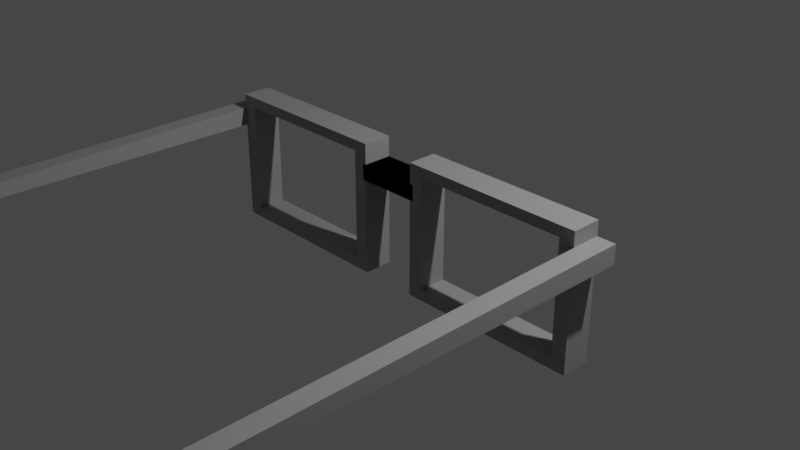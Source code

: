 # Source: glasses.blend  (saved by Blender 3.5.10; exported with 4.5.12 LTS)
import bpy
from mathutils import Matrix  # noqa: F401  (used for matrix-valued properties, if any)

bpy.ops.wm.read_factory_settings(use_empty=True)
scene = bpy.context.scene
scene.name = 'Scene'

# ---- collections
col_collection = bpy.data.collections.new('Collection'); scene.collection.children.link(col_collection)

# ---- materials (node trees are filled in below, after node groups)
mat_black = bpy.data.materials.new('black')
mat_black.use_transparent_shadow = False

# ---- material node trees
mat_black.use_nodes = True; mat_black.node_tree.nodes.clear()
_N = mat_black.node_tree.nodes; _L = mat_black.node_tree.links
n0 = _N.new('ShaderNodeBsdfPrincipled'); n0.name = 'Principled BSDF'; n0.location = (10, 300)
n0.distribution = 'GGX'
n0.subsurface_method = 'RANDOM_WALK_SKIN'
n0.inputs[0].default_value = (0.3264, 0.3264, 0.3264, 1.0)
n0.inputs[3].default_value = 1.45
n0.inputs[27].default_value = (0.0, 0.0, 0.0, 1.0)
n0.inputs[28].default_value = 1.0
n1 = _N.new('ShaderNodeOutputMaterial'); n1.name = 'Material Output'; n1.location = (300, 300)
_L.new(n0.outputs[0], n1.inputs[0])
n1.is_active_output = True

# ---- world
world_world = bpy.data.worlds.new('World'); scene.world = world_world
world_world.use_nodes = True; world_world.node_tree.nodes.clear()
_N = world_world.node_tree.nodes; _L = world_world.node_tree.links
n0 = _N.new('ShaderNodeOutputWorld'); n0.name = 'World Output'; n0.location = (300, 300)
n1 = _N.new('ShaderNodeBackground'); n1.name = 'Background'; n1.location = (10, 300)
n1.inputs[0].default_value = (0.05088, 0.05088, 0.05088, 1.0)
_L.new(n1.outputs[0], n0.inputs[0])
n0.is_active_output = True
world_world.color = (0.05088, 0.05088, 0.05088)
world_world.use_sun_shadow = False
world_world.sun_shadow_jitter_overblur = 0.0

# ---- cameras
cam_camera = bpy.data.cameras.new('Camera')
cam_camera.clip_end = 100.0
cam_camera.ortho_scale = 7.314

# ---- lights
light_light = bpy.data.lights.new('Light', 'POINT')
light_light.transmission_factor = 0.0
light_light.energy = 1000.0
light_light.shadow_soft_size = 0.1
light_light.shadow_maximum_resolution = 0.006
light_light.use_absolute_resolution = True

# ---- meshes
me_cube_001 = bpy.data.meshes.new('Cube.001')
me_cube_001.from_pydata([(-2.161, -1.0, -0.6572), (-2.161, -1.0, 0.7468), (-2.161, 1.0, -0.6572), (-2.161, 1.0, 0.7468), (-0.479, -1.0, -0.6572), (-0.479, -1.0, 0.7468), (-0.479, 1.0, -0.6572), (-0.479, 1.0, 0.7468), (-2.32, -1.0, -0.7898), (-2.32, -1.0, 0.8794), (-2.32, 1.0, 0.8794), (-2.32, 1.0, -0.7898), (-0.3202, 1.0, -0.7898), (-0.3202, 1.0, 0.8794), (-0.3202, -1.0, 0.8794), (-0.3202, -1.0, -0.7898), (-2.52, -1.0, 0.4653), (-2.52, -1.0, 0.6971), (-2.52, 1.0, 0.6971), (-2.52, 1.0, 0.4653), (-2.32, -1.0, 0.6971), (-2.32, -1.0, 0.4653), (-2.32, 1.0, 0.4653), (-2.32, 1.0, 0.6971), (-2.161, -1.0, 0.6119), (-2.161, -1.0, 0.3801), (-2.161, 1.0, 0.3801), (-2.161, 1.0, 0.6119), (-2.52, -25.59, 0.6632), (-2.32, -25.59, 0.6632), (-2.32, -24.36, 0.4992), (-2.52, -24.36, 0.4992), (-2.382, -34.5, -0.6257), (-2.382, -34.03, -0.6881), (-2.458, -34.5, -0.6257), (-2.458, -34.03, -0.6881), (0.3583, 1.0, 0.421), (0.3583, 1.0, 0.6225), (0.3583, -1.0, 0.6225), (0.3583, -1.0, 0.421), (-0.3202, 1.0, 0.6225), (-0.3202, 1.0, 0.421), (-0.3202, -1.0, 0.421), (-0.3202, -1.0, 0.6225), (-0.479, 1.0, 0.3452), (-0.479, 1.0, 0.5467), (-0.479, -1.0, 0.5467), (-0.479, -1.0, 0.3452), (-2.32, -24.98, 0.5812), (-2.32, 0.0, 0.8794), (-2.42, -1.0, 0.6971), (-1.32, 1.0, -0.7898), (-1.32, 1.0, 0.8794), (-0.3202, 0.0, -0.7898), (-0.3202, 0.0, 0.8794), (0.01908, -1.0, 0.421), (-1.32, -1.0, 0.8794), (-1.32, 1.0, -0.6572), (-1.32, 1.0, 0.7468), (0.01908, -1.0, 0.6225), (0.3583, 1.0, 0.5217), (-1.32, -1.0, -0.6572), (-2.241, 1.0, 0.8131), (-2.241, 1.0, -0.7235), (-0.3996, 1.0, -0.7235), (-0.3996, 1.0, 0.8131), (-2.161, 0.0, 0.7468), (-0.479, 0.0, -0.6572), (-2.161, 0.0, -0.6572), (-2.52, -24.98, 0.5812), (-2.42, 1.0, 0.6971), (-2.52, 1.0, 0.5812), (-2.52, 0.0, 0.6971), (-2.42, 1.0, 0.4653), (-2.42, -24.36, 0.4992), (-2.42, -25.59, 0.6632), (-2.161, 1.0, 0.496), (-2.161, 0.0, 0.6119), (-2.161, -1.0, 0.496), (-2.161, 0.0, 0.3801), (-2.241, 1.0, 0.4227), (-2.32, 1.0, 0.5812), (-2.241, 1.0, 0.6545), (-2.241, -1.0, 0.6545), (-2.32, -1.0, 0.5812), (-2.241, -1.0, 0.4227), (-2.32, 0.0, 0.6971), (-2.161, -1.0, 0.6794), (-2.32, -1.0, 0.7883), (-2.32, 1.0, -0.1623), (-2.32, 1.0, 0.7883), (-2.161, -1.0, -0.1386), (-2.161, 1.0, -0.1386), (-2.161, 1.0, 0.6794), (-2.52, -13.3, 0.6801), (-2.32, -13.3, 0.6801), (-2.32, -12.68, 0.4823), (-2.382, -34.26, -0.6569), (-2.458, -34.26, -0.6569), (-2.42, -34.03, -0.6881), (-2.351, -29.2, -0.09442), (-2.489, -29.2, -0.09442), (-2.351, -30.05, 0.01874), (-2.489, -30.05, 0.01874), (0.01908, 1.0, 0.421), (0.3583, 0.0, 0.421), (0.3583, -1.0, 0.5217), (0.01908, 1.0, 0.6225), (0.3583, 0.0, 0.6225), (-0.3202, -1.0, 0.5217), (-0.479, 1.0, 0.446), (-0.3996, 1.0, 0.5846), (-0.3202, 1.0, 0.5217), (-0.3996, 1.0, 0.3831), (-0.3202, 0.0, 0.6225), (-0.3202, 0.0, 0.421), (-0.3202, 1.0, -0.1844), (-0.3202, -1.0, -0.1844), (-0.479, 1.0, -0.156), (-0.3202, 1.0, 0.751), (-0.3202, -1.0, 0.751), (-0.479, 1.0, 0.6468), (0.01908, 0.0, 0.421), (0.01908, -1.0, 0.5217), (0.01908, 1.0, 0.5217), (-0.3202, 0.0, -0.1844), (0.01908, 0.0, 0.6225), (-0.3996, 1.0, 0.4839), (-0.3996, 1.0, -0.1702), (-0.3202, 0.0, 0.751), (-2.489, -29.62, -0.03784), (-2.351, -29.62, -0.03784), (-2.32, -12.99, 0.5812), (-2.42, -29.2, -0.09442), (-2.42, -13.3, 0.6801), (-2.42, 0.0, 0.6971), (-2.42, 1.0, 0.5812), (-2.241, -1.0, 0.5386), (-2.241, 1.0, 0.5386), (-2.161, 0.0, 0.496), (-2.32, 0.0, 0.7883), (-2.241, 1.0, -0.1504), (-2.161, 0.0, 0.6794), (-2.161, 0.0, -0.1386), (-1.32, 0.0, -0.6572), (-1.32, 1.0, 0.8131), (-1.32, 1.0, -0.7235), (-2.241, 1.0, 0.7338), (-1.32, 0.0, 0.8794), (-0.3996, 1.0, 0.6989)], [], [(91, 25, 85), (7, 121, 45, 46, 5), (149, 65, 13, 119), (58, 7, 5, 1, 66), (51, 12, 53), (148, 49, 9, 56), (8, 21, 22, 89, 11), (147, 82, 23, 90), (146, 64, 12, 51), (145, 62, 10, 52), (47, 4, 15, 117, 42), (5, 46, 43, 120, 14), (4, 61, 0, 8, 15), (1, 5, 14, 56, 9), (144, 68, 0, 61), (143, 79, 25, 91), (72, 18, 71), (142, 66, 1, 87), (141, 63, 11, 89), (140, 49, 10, 90), (139, 78, 25, 79), (138, 81, 23, 82), (137, 84, 21, 85), (22, 21, 16, 19, 73), (83, 88, 20), (136, 73, 19, 71), (135, 70, 18, 72), (134, 94, 28, 75), (133, 100, 33, 99), (74, 96, 30), (132, 95, 29, 48), (94, 69, 28), (99, 98, 35), (131, 102, 32, 97), (130, 101, 35, 98), (29, 75, 102), (118, 6, 67), (129, 54, 14, 120), (128, 113, 41, 116), (47, 42, 109, 43, 46), (127, 112, 41, 113), (126, 59, 38, 108), (44, 47, 46, 45, 110), (125, 115, 42, 117), (124, 107, 37, 60), (123, 55, 39, 106), (122, 104, 36, 105), (55, 122, 105, 39), (42, 115, 122, 55), (115, 41, 104, 122), (59, 123, 106, 38), (43, 109, 123, 59), (109, 42, 55, 123), (104, 124, 60, 36), (41, 112, 124, 104), (112, 40, 107, 124), (53, 125, 117, 15), (12, 116, 125, 53), (116, 41, 115, 125), (107, 126, 108, 37), (40, 114, 126, 107), (114, 43, 59, 126), (110, 127, 113, 44), (45, 111, 127, 110), (111, 40, 112, 127), (64, 128, 116, 12), (6, 118, 128, 64), (118, 44, 113, 128), (114, 129, 120, 43), (40, 119, 129, 114), (119, 13, 54, 129), (44, 118, 67, 4, 47), (102, 75, 103), (75, 28, 103), (32, 102, 103, 34), (103, 130, 98, 34), (28, 69, 130, 103), (69, 31, 101, 130), (100, 131, 97, 33), (30, 48, 131, 100), (48, 29, 102, 131), (99, 97, 98), (33, 97, 99), (97, 32, 34, 98), (17, 16, 31, 69, 94), (96, 132, 48, 30), (21, 84, 132, 96), (84, 20, 95, 132), (16, 21, 96, 74, 31), (101, 133, 99, 35), (31, 74, 133, 101), (74, 30, 100, 133), (95, 134, 75, 29), (20, 50, 134, 95), (50, 17, 94, 134), (50, 135, 72, 17), (20, 86, 135, 50), (86, 23, 70, 135), (70, 136, 71, 18), (23, 81, 136, 70), (81, 22, 73, 136), (83, 87, 88), (24, 87, 83), (87, 1, 9, 88), (78, 137, 85, 25), (24, 83, 137, 78), (83, 20, 84, 137), (76, 138, 82, 27), (26, 80, 138, 76), (80, 22, 81, 138), (76, 139, 79, 26), (27, 77, 139, 76), (77, 24, 78, 139), (86, 140, 90, 23), (20, 88, 140, 86), (88, 9, 49, 140), (80, 141, 89, 22), (26, 92, 141, 80), (92, 2, 63, 141), (77, 142, 87, 24), (27, 93, 142, 77), (93, 3, 66, 142), (17, 72, 71, 19, 16), (68, 143, 91, 0), (2, 92, 143, 68), (92, 26, 79, 143), (67, 144, 61, 4), (6, 57, 144, 67), (57, 2, 68, 144), (65, 145, 52, 13), (7, 58, 145, 65), (58, 3, 62, 145), (63, 146, 51, 11), (2, 57, 146, 63), (57, 6, 64, 146), (62, 147, 90, 10), (3, 93, 147, 62), (93, 27, 82, 147), (54, 148, 56, 14), (13, 52, 148, 54), (52, 10, 49, 148), (11, 51, 53, 15, 8), (3, 58, 66), (111, 149, 119, 40), (45, 121, 149, 111), (121, 7, 65, 149), (0, 91, 85, 21, 8)])
_uv = me_cube_001.uv_layers.new(name='UVMap')
_uv.uv.foreach_set('vector', [0.4725, 0.9801, 0.5502, 0.9801, 0.5566, 0.9901, 0.6051, 0.4801, 0.5902, 0.4801, 0.5752, 0.4801, 0.5752, 0.7699, 0.6051, 0.7699, 0.598, 0.4901, 0.6151, 0.4901, 0.625, 0.5, 0.6058, 0.5, 0.6051, 0.375, 0.6051, 0.4801, 0.6051, 0.7699, 0.6051, 0.9801, 0.6051, 0.625, 0.25, 0.5, 0.375, 0.5, 0.375, 0.625, 0.75, 0.625, 0.875, 0.625, 0.875, 0.75, 0.75, 0.75, 0.375, 0.0, 0.563, 0.0, 0.563, 0.25, 0.469, 0.25, 0.375, 0.25, 0.6032, 0.2599, 0.5913, 0.2599, 0.5977, 0.25, 0.6113, 0.25, 0.3849, 0.375, 0.3849, 0.4901, 0.375, 0.5, 0.375, 0.375, 0.6151, 0.375, 0.6151, 0.2599, 0.625, 0.25, 0.625, 0.375, 0.545, 0.7699, 0.3949, 0.7699, 0.375, 0.75, 0.4657, 0.75, 0.5563, 0.75, 0.6051, 0.7699, 0.5752, 0.7699, 0.5865, 0.75, 0.6058, 0.75, 0.625, 0.75, 0.3949, 0.7699, 0.3949, 0.875, 0.3949, 0.9801, 0.375, 1.0, 0.375, 0.75, 0.6051, 0.9801, 0.6051, 0.7699, 0.625, 0.75, 0.625, 0.875, 0.625, 1.0, 0.3949, 0.625, 0.3949, 0.625, 0.3949, 0.9801, 0.3949, 0.875, 0.4725, 0.625, 0.5502, 0.625, 0.5502, 0.9801, 0.4725, 0.9801, 0.5977, 0.125, 0.5977, 0.25, 0.5803, 0.25, 0.595, 0.625, 0.6051, 0.625, 0.6051, 0.9801, 0.595, 0.9801, 0.4708, 0.2599, 0.3849, 0.2599, 0.375, 0.25, 0.469, 0.25, 0.6113, 0.125, 0.625, 0.125, 0.625, 0.25, 0.6113, 0.25, 0.5676, 0.625, 0.5676, 0.9801, 0.5502, 0.9801, 0.5502, 0.625, 0.574, 0.2599, 0.5803, 0.25, 0.5977, 0.25, 0.5913, 0.2599, 0.574, 0.9901, 0.5803, 1.0, 0.563, 1.0, 0.5566, 0.9901, 0.563, 0.25, 0.563, 0.0, 0.563, 0.0, 0.563, 0.25, 0.563, 0.25, 0.5913, 0.9901, 0.6113, 1.0, 0.5977, 1.0, 0.5803, 0.25, 0.563, 0.25, 0.563, 0.25, 0.5803, 0.25, 0.5977, 0.125, 0.5977, 0.25, 0.5977, 0.25, 0.5977, 0.125, 0.5977, 0.0, 0.5977, 0.0, 0.5977, 0.0, 0.5977, 0.0, 0.563, 0.0, 0.563, 0.0, 0.563, 0.0, 0.563, 0.0, 0.563, 0.0, 0.563, 0.0, 0.563, 0.0, 0.5803, 1.0, 0.5977, 1.0, 0.5977, 1.0, 0.5803, 1.0, 0.5977, 0.0, 0.5803, 0.0, 0.5977, 0.0, 0.563, 1.0, 0.5803, 1.0, 0.563, 1.0, 0.5803, 1.0, 0.5977, 1.0, 0.5977, 1.0, 0.5803, 1.0, 0.5803, 0.0, 0.563, 0.0, 0.563, 0.0, 0.5803, 0.0, 0.5977, 0.0, 0.5977, 0.0, 0.5977, 0.0, 0.4699, 0.4801, 0.3949, 0.4801, 0.3949, 0.625, 0.6058, 0.625, 0.625, 0.625, 0.625, 0.75, 0.6058, 0.75, 0.4678, 0.4901, 0.5507, 0.4901, 0.5563, 0.5, 0.4657, 0.5, 0.545, 0.7699, 0.5563, 0.75, 0.5714, 0.75, 0.5865, 0.75, 0.5752, 0.7699, 0.5658, 0.4901, 0.5714, 0.5, 0.5563, 0.5, 0.5507, 0.4901, 0.5865, 0.625, 0.5865, 0.75, 0.5865, 0.75, 0.5865, 0.625, 0.545, 0.4801, 0.545, 0.7699, 0.5752, 0.7699, 0.5752, 0.4801, 0.5601, 0.4801, 0.4657, 0.625, 0.5563, 0.625, 0.5563, 0.75, 0.4657, 0.75, 0.5714, 0.5, 0.5865, 0.5, 0.5865, 0.5, 0.5714, 0.5, 0.5714, 0.75, 0.5563, 0.75, 0.5563, 0.75, 0.5714, 0.75, 0.5563, 0.625, 0.5563, 0.5, 0.5563, 0.5, 0.5563, 0.625, 0.5563, 0.75, 0.5563, 0.625, 0.5563, 0.625, 0.5563, 0.75, 0.5563, 0.75, 0.5563, 0.625, 0.5563, 0.625, 0.5563, 0.75, 0.5563, 0.625, 0.5563, 0.5, 0.5563, 0.5, 0.5563, 0.625, 0.5865, 0.75, 0.5714, 0.75, 0.5714, 0.75, 0.5865, 0.75, 0.5865, 0.75, 0.5714, 0.75, 0.5714, 0.75, 0.5865, 0.75, 0.5714, 0.75, 0.5563, 0.75, 0.5563, 0.75, 0.5714, 0.75, 0.5563, 0.5, 0.5714, 0.5, 0.5714, 0.5, 0.5563, 0.5, 0.5563, 0.5, 0.5714, 0.5, 0.5714, 0.5, 0.5563, 0.5, 0.5714, 0.5, 0.5865, 0.5, 0.5865, 0.5, 0.5714, 0.5, 0.375, 0.625, 0.4657, 0.625, 0.4657, 0.75, 0.375, 0.75, 0.375, 0.5, 0.4657, 0.5, 0.4657, 0.625, 0.375, 0.625, 0.4657, 0.5, 0.5563, 0.5, 0.5563, 0.625, 0.4657, 0.625, 0.5865, 0.5, 0.5865, 0.625, 0.5865, 0.625, 0.5865, 0.5, 0.5865, 0.5, 0.5865, 0.625, 0.5865, 0.625, 0.5865, 0.5, 0.5865, 0.625, 0.5865, 0.75, 0.5865, 0.75, 0.5865, 0.625, 0.5601, 0.4801, 0.5658, 0.4901, 0.5507, 0.4901, 0.545, 0.4801, 0.5752, 0.4801, 0.5808, 0.4901, 0.5658, 0.4901, 0.5601, 0.4801, 0.5808, 0.4901, 0.5865, 0.5, 0.5714, 0.5, 0.5658, 0.4901, 0.3849, 0.4901, 0.4678, 0.4901, 0.4657, 0.5, 0.375, 0.5, 0.3949, 0.4801, 0.4699, 0.4801, 0.4678, 0.4901, 0.3849, 0.4901, 0.4699, 0.4801, 0.545, 0.4801, 0.5507, 0.4901, 0.4678, 0.4901, 0.5865, 0.625, 0.6058, 0.625, 0.6058, 0.75, 0.5865, 0.75, 0.5865, 0.5, 0.6058, 0.5, 0.6058, 0.625, 0.5865, 0.625, 0.6058, 0.5, 0.625, 0.5, 0.625, 0.625, 0.6058, 0.625, 0.545, 0.4801, 0.4699, 0.4801, 0.3949, 0.625, 0.3949, 0.7699, 0.545, 0.7699, 0.5977, 0.0, 0.5977, 0.0, 0.5977, 0.0, 0.5977, 0.0, 0.5977, 0.0, 0.5977, 0.0, 0.5977, 0.0, 0.5977, 0.0, 0.5977, 0.0, 0.5977, 0.0, 0.5977, 0.0, 0.5803, 0.0, 0.5803, 0.0, 0.5977, 0.0, 0.5977, 0.0, 0.5803, 0.0, 0.5803, 0.0, 0.5977, 0.0, 0.5803, 0.0, 0.563, 0.0, 0.563, 0.0, 0.5803, 0.0, 0.563, 1.0, 0.5803, 1.0, 0.5803, 1.0, 0.563, 1.0, 0.563, 1.0, 0.5803, 1.0, 0.5803, 1.0, 0.563, 1.0, 0.5803, 1.0, 0.5977, 1.0, 0.5977, 1.0, 0.5803, 1.0, 0.563, 1.0, 0.5803, 1.0, 0.5803, 1.0, 0.563, 1.0, 0.5803, 1.0, 0.563, 1.0, 0.5803, 1.0, 0.5977, 1.0, 0.5977, 1.0, 0.5803, 1.0, 0.5977, 0.0, 0.563, 0.0, 0.563, 0.0, 0.5803, 0.0, 0.5977, 0.0, 0.563, 1.0, 0.5803, 1.0, 0.5803, 1.0, 0.563, 1.0, 0.563, 1.0, 0.5803, 1.0, 0.5803, 1.0, 0.563, 1.0, 0.5803, 1.0, 0.5977, 1.0, 0.5977, 1.0, 0.5803, 1.0, 0.563, 0.0, 0.563, 0.0, 0.563, 0.0, 0.563, 0.0, 0.563, 0.0, 0.563, 0.0, 0.563, 0.0, 0.563, 0.0, 0.563, 0.0, 0.563, 0.0, 0.563, 0.0, 0.563, 0.0, 0.563, 0.0, 0.563, 0.0, 0.563, 0.0, 0.563, 0.0, 0.563, 0.0, 0.5977, 0.0, 0.5977, 0.0, 0.5977, 0.0, 0.5977, 0.0, 0.5977, 0.0, 0.5977, 0.0, 0.5977, 0.0, 0.5977, 0.0, 0.5977, 0.0, 0.5977, 0.0, 0.5977, 0.0, 0.5977, 0.0, 0.5977, 0.0, 0.5977, 0.125, 0.5977, 0.125, 0.5977, 0.0, 0.5977, 0.0, 0.5977, 0.125, 0.5977, 0.125, 0.5977, 0.0, 0.5977, 0.125, 0.5977, 0.25, 0.5977, 0.25, 0.5977, 0.125, 0.5977, 0.25, 0.5803, 0.25, 0.5803, 0.25, 0.5977, 0.25, 0.5977, 0.25, 0.5803, 0.25, 0.5803, 0.25, 0.5977, 0.25, 0.5803, 0.25, 0.563, 0.25, 0.563, 0.25, 0.5803, 0.25, 0.5913, 0.9901, 0.595, 0.9801, 0.6113, 1.0, 0.5849, 0.9801, 0.595, 0.9801, 0.5913, 0.9901, 0.595, 0.9801, 0.6051, 0.9801, 0.625, 1.0, 0.6113, 1.0, 0.5676, 0.9801, 0.574, 0.9901, 0.5566, 0.9901, 0.5502, 0.9801, 0.5849, 0.9801, 0.5913, 0.9901, 0.574, 0.9901, 0.5676, 0.9801, 0.5913, 0.9901, 0.5977, 1.0, 0.5803, 1.0, 0.574, 0.9901, 0.5676, 0.2699, 0.574, 0.2599, 0.5913, 0.2599, 0.5849, 0.2699, 0.5502, 0.2699, 0.5566, 0.2599, 0.574, 0.2599, 0.5676, 0.2699, 0.5566, 0.2599, 0.563, 0.25, 0.5803, 0.25, 0.574, 0.2599, 0.5676, 0.2699, 0.5676, 0.625, 0.5502, 0.625, 0.5502, 0.2699, 0.5849, 0.2699, 0.5849, 0.625, 0.5676, 0.625, 0.5676, 0.2699, 0.5849, 0.625, 0.5849, 0.9801, 0.5676, 0.9801, 0.5676, 0.625, 0.5977, 0.125, 0.6113, 0.125, 0.6113, 0.25, 0.5977, 0.25, 0.5977, 0.0, 0.6113, 0.0, 0.6113, 0.125, 0.5977, 0.125, 0.6113, 0.0, 0.625, 0.0, 0.625, 0.125, 0.6113, 0.125, 0.5566, 0.2599, 0.4708, 0.2599, 0.469, 0.25, 0.563, 0.25, 0.5502, 0.2699, 0.4725, 0.2699, 0.4708, 0.2599, 0.5566, 0.2599, 0.4725, 0.2699, 0.3949, 0.2699, 0.3849, 0.2599, 0.4708, 0.2599, 0.5849, 0.625, 0.595, 0.625, 0.595, 0.9801, 0.5849, 0.9801, 0.5849, 0.2699, 0.595, 0.2699, 0.595, 0.625, 0.5849, 0.625, 0.595, 0.2699, 0.6051, 0.2699, 0.6051, 0.625, 0.595, 0.625, 0.5977, 0.0, 0.5977, 0.125, 0.5803, 0.25, 0.563, 0.25, 0.563, 0.0, 0.3949, 0.625, 0.4725, 0.625, 0.4725, 0.9801, 0.3949, 0.9801, 0.3949, 0.2699, 0.4725, 0.2699, 0.4725, 0.625, 0.3949, 0.625, 0.4725, 0.2699, 0.5502, 0.2699, 0.5502, 0.625, 0.4725, 0.625, 0.3949, 0.625, 0.3949, 0.625, 0.3949, 0.875, 0.3949, 0.7699, 0.3949, 0.4801, 0.3949, 0.375, 0.3949, 0.625, 0.3949, 0.625, 0.3949, 0.375, 0.3949, 0.2699, 0.3949, 0.625, 0.3949, 0.625, 0.6151, 0.4901, 0.6151, 0.375, 0.625, 0.375, 0.625, 0.5, 0.6051, 0.4801, 0.6051, 0.375, 0.6151, 0.375, 0.6151, 0.4901, 0.6051, 0.375, 0.6051, 0.2699, 0.6151, 0.2599, 0.6151, 0.375, 0.3849, 0.2599, 0.3849, 0.375, 0.375, 0.375, 0.375, 0.25, 0.3949, 0.2699, 0.3949, 0.375, 0.3849, 0.375, 0.3849, 0.2599, 0.3949, 0.375, 0.3949, 0.4801, 0.3849, 0.4901, 0.3849, 0.375, 0.6151, 0.2599, 0.6032, 0.2599, 0.6113, 0.25, 0.625, 0.25, 0.6051, 0.2699, 0.595, 0.2699, 0.6032, 0.2599, 0.6151, 0.2599, 0.595, 0.2699, 0.5849, 0.2699, 0.5913, 0.2599, 0.6032, 0.2599, 0.625, 0.625, 0.75, 0.625, 0.75, 0.75, 0.625, 0.75, 0.625, 0.5, 0.75, 0.5, 0.75, 0.625, 0.625, 0.625, 0.75, 0.5, 0.875, 0.5, 0.875, 0.625, 0.75, 0.625, 0.125, 0.5, 0.25, 0.5, 0.375, 0.625, 0.375, 0.75, 0.125, 0.75, 0.6051, 0.2699, 0.6051, 0.375, 0.6051, 0.625, 0.5808, 0.4901, 0.598, 0.4901, 0.6058, 0.5, 0.5865, 0.5, 0.5752, 0.4801, 0.5902, 0.4801, 0.598, 0.4901, 0.5808, 0.4901, 0.5902, 0.4801, 0.6051, 0.4801, 0.6151, 0.4901, 0.598, 0.4901, 0.3949, 0.9801, 0.4725, 0.9801, 0.5566, 0.9901, 0.563, 1.0, 0.375, 1.0])
me_cube_001.materials.append(mat_black)
me_cube_001.update()

# ---- objects
ob_light = bpy.data.objects.new('Light', light_light)
ob_camera = bpy.data.objects.new('Camera', cam_camera)
ob_cube = bpy.data.objects.new('Cube', me_cube_001)

# ---- transforms, parenting, visibility, modifiers, constraints
ob_light.location = (4.076, 1.005, 5.904)
ob_light.rotation_euler = (0.6503, 0.05522, 1.866)
ob_light.lock_rotations_4d = False
ob_light.empty_display_type = 'ARROWS'
ob_light.color = (0.0, 0.0, 0.0, 0.0)
ob_light.lineart.crease_threshold = 0.0
ob_camera.location = (7.359, -6.926, 4.958)
ob_camera.rotation_euler = (1.109, 0.0, 0.8149)
ob_camera.lock_rotations_4d = False
ob_camera.empty_display_type = 'ARROWS'
ob_camera.color = (0.0, 0.0, 0.0, 0.0)
ob_camera.display_type = 'WIRE'
ob_camera.lineart.crease_threshold = 0.0
ob_cube.location = (0.0, 0.0, 0.0)
ob_cube.scale = (1.0, 0.1598, 0.8699)
_m = ob_cube.modifiers.new('Mirror', 'MIRROR')

# ---- collection membership
col_collection.objects.link(ob_light)
col_collection.objects.link(ob_camera)
col_collection.objects.link(ob_cube)

# ---- scene / render settings (as saved in the file)
scene.camera = ob_camera
scene.frame_start = 1; scene.frame_end = 250; scene.frame_set(185)
scene.render.engine = 'BLENDER_EEVEE_NEXT'
scene.cycles.sampling_pattern = 'TABULATED_SOBOL'
scene.view_settings.view_transform = 'Filmic'
bpy.context.view_layer.update()
